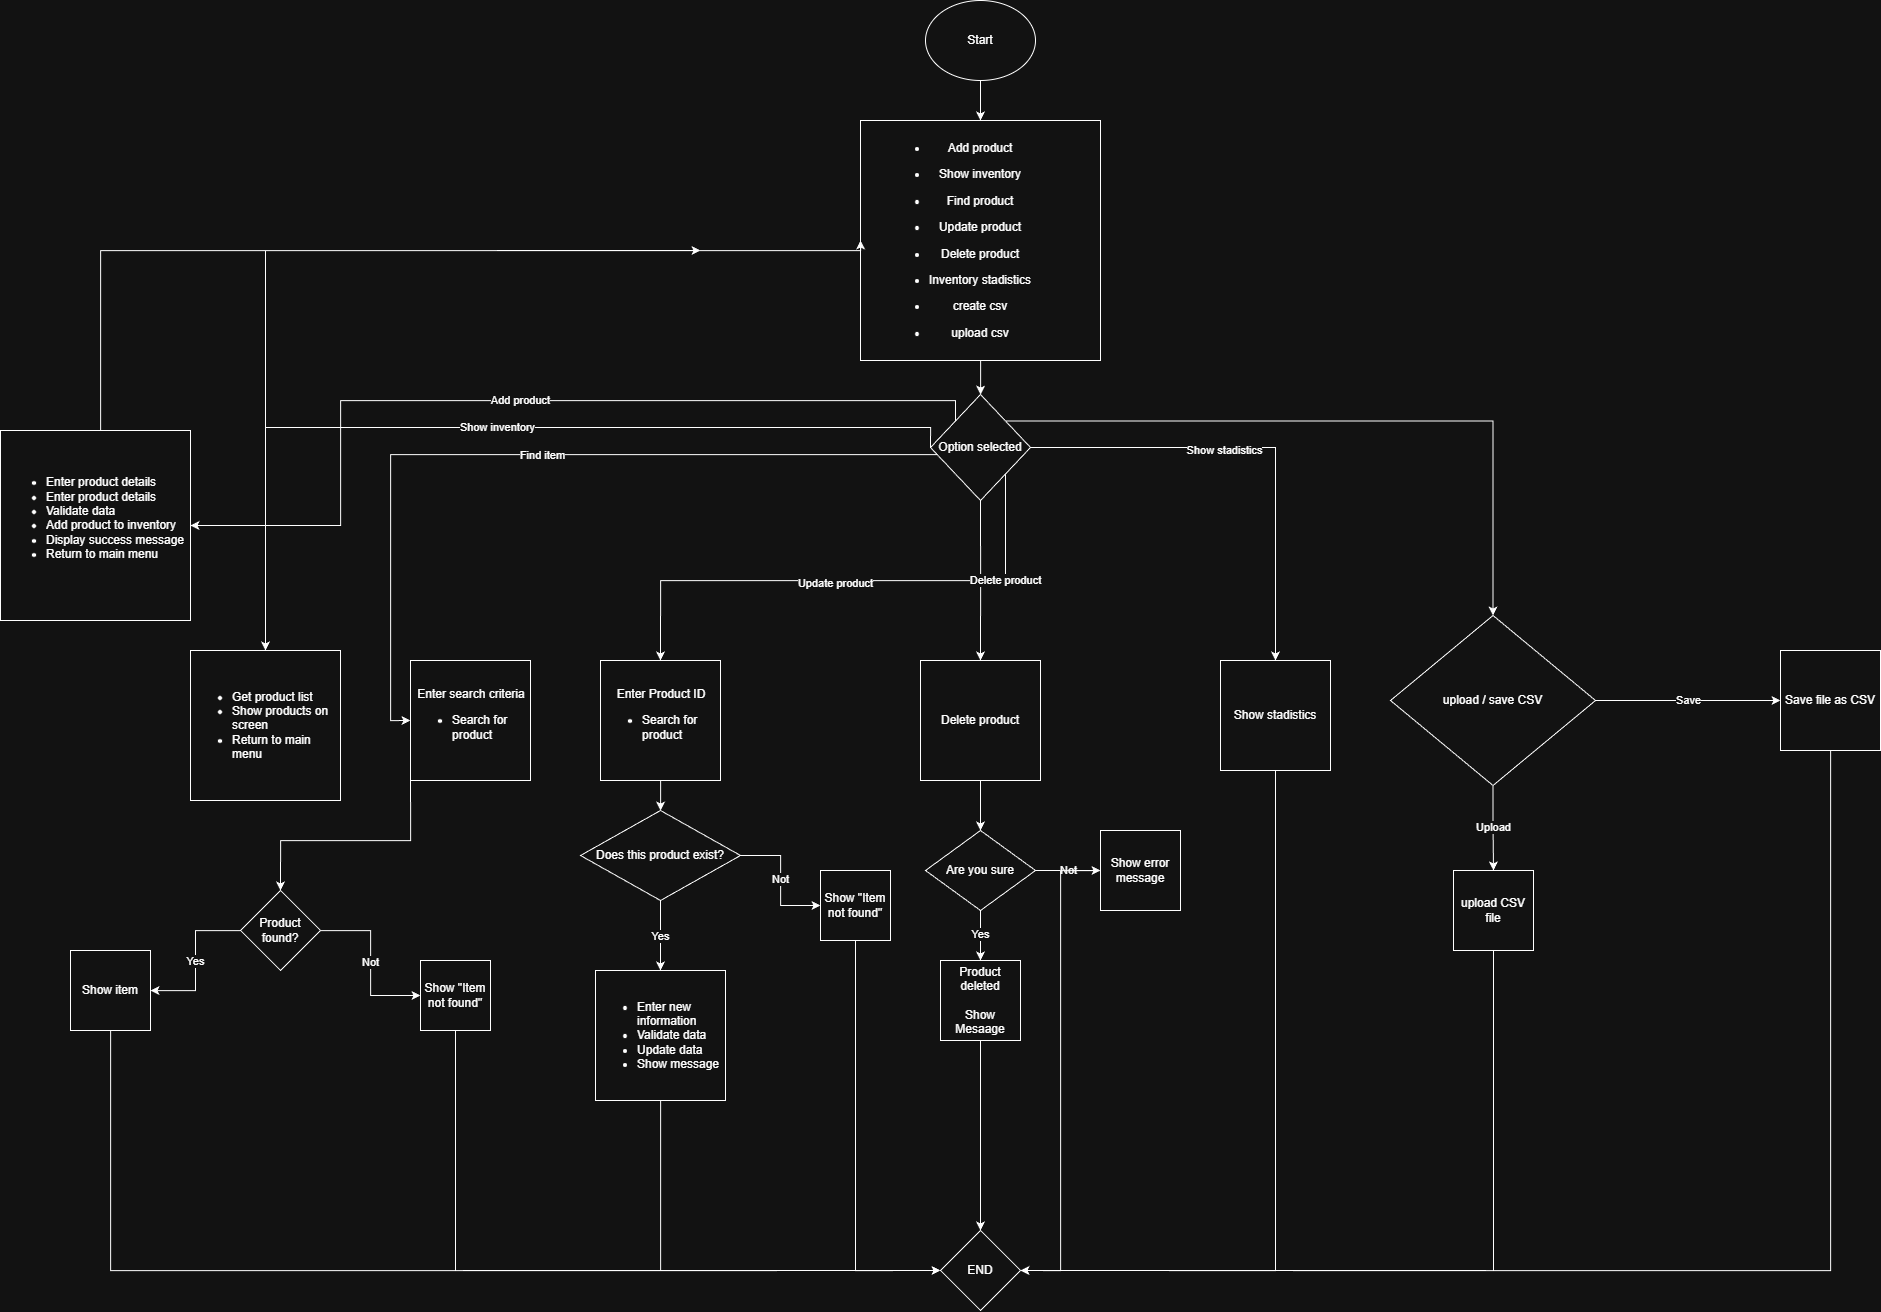

The diagram above was exported from draw.io. Its source (the exported page's mxGraphModel, read from the mxfile embedded in the PNG):
<mxGraphModel dx="3453" dy="1789" grid="1" gridSize="10" guides="1" tooltips="1" connect="1" arrows="1" fold="1" page="1" pageScale="1" pageWidth="1169" pageHeight="827" math="0" shadow="0">
  <root>
    <mxCell id="0" />
    <mxCell id="1" parent="0" />
    <mxCell id="8cF8vqWoFA1ufvNjyWh5-3" edge="1" parent="1" source="8cF8vqWoFA1ufvNjyWh5-1" style="edgeStyle=orthogonalEdgeStyle;rounded=0;orthogonalLoop=1;jettySize=auto;html=1;" target="8cF8vqWoFA1ufvNjyWh5-2" value="">
      <mxGeometry relative="1" as="geometry" />
    </mxCell>
    <mxCell id="8cF8vqWoFA1ufvNjyWh5-1" parent="1" style="ellipse;whiteSpace=wrap;html=1;" value="Start" vertex="1">
      <mxGeometry height="80" width="110" x="925" y="40" as="geometry" />
    </mxCell>
    <mxCell id="8cF8vqWoFA1ufvNjyWh5-6" edge="1" parent="1" source="8cF8vqWoFA1ufvNjyWh5-2" style="edgeStyle=orthogonalEdgeStyle;rounded=0;orthogonalLoop=1;jettySize=auto;html=1;" target="8cF8vqWoFA1ufvNjyWh5-5" value="">
      <mxGeometry relative="1" as="geometry" />
    </mxCell>
    <mxCell id="8cF8vqWoFA1ufvNjyWh5-2" parent="1" style="whiteSpace=wrap;html=1;aspect=fixed;" value="&lt;li data-start=&quot;766&quot; data-end=&quot;786&quot;&gt;&lt;p data-start=&quot;768&quot; data-end=&quot;786&quot;&gt;Add product&lt;/p&gt;&lt;/li&gt;&lt;li data-start=&quot;766&quot; data-end=&quot;786&quot;&gt;&lt;p data-start=&quot;768&quot; data-end=&quot;786&quot;&gt;Show inventory&lt;/p&gt;&lt;/li&gt;&lt;li data-start=&quot;766&quot; data-end=&quot;786&quot;&gt;&lt;p data-start=&quot;768&quot; data-end=&quot;786&quot;&gt;Find product&lt;/p&gt;&lt;/li&gt;&lt;li data-start=&quot;766&quot; data-end=&quot;786&quot;&gt;&lt;p data-start=&quot;768&quot; data-end=&quot;786&quot;&gt;Update product&lt;/p&gt;&lt;/li&gt;&lt;li data-start=&quot;766&quot; data-end=&quot;786&quot;&gt;&lt;p data-start=&quot;768&quot; data-end=&quot;786&quot;&gt;Delete product&lt;/p&gt;&lt;/li&gt;&lt;li data-start=&quot;766&quot; data-end=&quot;786&quot;&gt;&lt;p data-start=&quot;768&quot; data-end=&quot;786&quot;&gt;Inventory stadistics&lt;/p&gt;&lt;/li&gt;&lt;li data-start=&quot;766&quot; data-end=&quot;786&quot;&gt;&lt;p data-start=&quot;768&quot; data-end=&quot;786&quot;&gt;create csv&lt;/p&gt;&lt;/li&gt;&lt;li data-start=&quot;766&quot; data-end=&quot;786&quot;&gt;&lt;p data-start=&quot;768&quot; data-end=&quot;786&quot;&gt;upload csv&lt;/p&gt;&lt;/li&gt;" vertex="1">
      <mxGeometry height="240" width="240" x="860" y="160" as="geometry" />
    </mxCell>
    <mxCell id="8cF8vqWoFA1ufvNjyWh5-8" edge="1" parent="1" source="8cF8vqWoFA1ufvNjyWh5-5" style="edgeStyle=orthogonalEdgeStyle;rounded=0;orthogonalLoop=1;jettySize=auto;html=1;exitX=0;exitY=0;exitDx=0;exitDy=0;entryX=1;entryY=0.5;entryDx=0;entryDy=0;" target="8cF8vqWoFA1ufvNjyWh5-7" value="Add product">
      <mxGeometry relative="1" as="geometry">
        <Array as="points">
          <mxPoint x="340" y="440" />
          <mxPoint x="340" y="565" />
        </Array>
      </mxGeometry>
    </mxCell>
    <mxCell id="8cF8vqWoFA1ufvNjyWh5-11" edge="1" parent="1" source="8cF8vqWoFA1ufvNjyWh5-5" style="edgeStyle=orthogonalEdgeStyle;rounded=0;orthogonalLoop=1;jettySize=auto;html=1;exitX=0;exitY=0.5;exitDx=0;exitDy=0;entryX=0.5;entryY=0;entryDx=0;entryDy=0;" target="8cF8vqWoFA1ufvNjyWh5-10" value="Show inventory">
      <mxGeometry relative="1" as="geometry">
        <Array as="points">
          <mxPoint x="265" y="467" />
        </Array>
      </mxGeometry>
    </mxCell>
    <mxCell id="8cF8vqWoFA1ufvNjyWh5-21" edge="1" parent="1" source="8cF8vqWoFA1ufvNjyWh5-5" style="edgeStyle=orthogonalEdgeStyle;rounded=0;orthogonalLoop=1;jettySize=auto;html=1;exitX=0;exitY=1;exitDx=0;exitDy=0;entryX=0;entryY=0.5;entryDx=0;entryDy=0;" target="8cF8vqWoFA1ufvNjyWh5-13">
      <mxGeometry relative="1" as="geometry">
        <Array as="points">
          <mxPoint x="390" y="494" />
          <mxPoint x="390" y="760" />
        </Array>
      </mxGeometry>
    </mxCell>
    <mxCell id="8cF8vqWoFA1ufvNjyWh5-30" connectable="0" parent="8cF8vqWoFA1ufvNjyWh5-21" style="edgeLabel;html=1;align=center;verticalAlign=middle;resizable=0;points=[];" value="Find item" vertex="1">
      <mxGeometry relative="1" x="-0.0041" as="geometry">
        <mxPoint as="offset" />
      </mxGeometry>
    </mxCell>
    <mxCell id="8cF8vqWoFA1ufvNjyWh5-24" edge="1" parent="1" source="8cF8vqWoFA1ufvNjyWh5-5" style="edgeStyle=orthogonalEdgeStyle;rounded=0;orthogonalLoop=1;jettySize=auto;html=1;exitX=0.5;exitY=1;exitDx=0;exitDy=0;entryX=0.5;entryY=0;entryDx=0;entryDy=0;" target="8cF8vqWoFA1ufvNjyWh5-22">
      <mxGeometry relative="1" as="geometry" />
    </mxCell>
    <mxCell id="8cF8vqWoFA1ufvNjyWh5-31" connectable="0" parent="8cF8vqWoFA1ufvNjyWh5-24" style="edgeLabel;html=1;align=center;verticalAlign=middle;resizable=0;points=[];" value="Update product" vertex="1">
      <mxGeometry relative="1" x="-0.0576" y="2" as="geometry">
        <mxPoint as="offset" />
      </mxGeometry>
    </mxCell>
    <mxCell id="6KqwjbfeFXzfHrRT2k2H-8" edge="1" parent="1" source="8cF8vqWoFA1ufvNjyWh5-5" style="edgeStyle=orthogonalEdgeStyle;rounded=0;orthogonalLoop=1;jettySize=auto;html=1;exitX=1;exitY=1;exitDx=0;exitDy=0;entryX=0.5;entryY=0;entryDx=0;entryDy=0;" target="6KqwjbfeFXzfHrRT2k2H-1" value="Delete product">
      <mxGeometry relative="1" as="geometry" />
    </mxCell>
    <mxCell id="6KqwjbfeFXzfHrRT2k2H-10" edge="1" parent="1" source="8cF8vqWoFA1ufvNjyWh5-5" style="edgeStyle=orthogonalEdgeStyle;rounded=0;orthogonalLoop=1;jettySize=auto;html=1;entryX=0.5;entryY=0;entryDx=0;entryDy=0;" target="6KqwjbfeFXzfHrRT2k2H-9">
      <mxGeometry relative="1" as="geometry" />
    </mxCell>
    <mxCell id="6KqwjbfeFXzfHrRT2k2H-11" connectable="0" parent="6KqwjbfeFXzfHrRT2k2H-10" style="edgeLabel;html=1;align=center;verticalAlign=middle;resizable=0;points=[];" value="Show stadistics" vertex="1">
      <mxGeometry relative="1" x="-0.1549" y="-2" as="geometry">
        <mxPoint as="offset" />
      </mxGeometry>
    </mxCell>
    <mxCell id="6KqwjbfeFXzfHrRT2k2H-14" edge="1" parent="1" source="8cF8vqWoFA1ufvNjyWh5-5" style="edgeStyle=orthogonalEdgeStyle;rounded=0;orthogonalLoop=1;jettySize=auto;html=1;exitX=1;exitY=0;exitDx=0;exitDy=0;entryX=0;entryY=0.5;entryDx=0;entryDy=0;" target="6KqwjbfeFXzfHrRT2k2H-13">
      <mxGeometry relative="1" as="geometry" />
    </mxCell>
    <mxCell id="8cF8vqWoFA1ufvNjyWh5-5" parent="1" style="rhombus;whiteSpace=wrap;html=1;" value="Option selected" vertex="1">
      <mxGeometry height="106" width="100" x="930" y="434" as="geometry" />
    </mxCell>
    <mxCell id="8cF8vqWoFA1ufvNjyWh5-9" edge="1" parent="1" source="8cF8vqWoFA1ufvNjyWh5-7" style="edgeStyle=orthogonalEdgeStyle;rounded=0;orthogonalLoop=1;jettySize=auto;html=1;">
      <mxGeometry relative="1" as="geometry">
        <Array as="points">
          <mxPoint x="100" y="290" />
          <mxPoint x="350" y="290" />
        </Array>
        <mxPoint x="145" y="480" as="sourcePoint" />
        <mxPoint x="700" y="290" as="targetPoint" />
      </mxGeometry>
    </mxCell>
    <mxCell id="8cF8vqWoFA1ufvNjyWh5-7" parent="1" style="whiteSpace=wrap;html=1;aspect=fixed;" value="&lt;div&gt;&lt;ul&gt;&lt;li style=&quot;text-align: left;&quot;&gt;Enter product details&lt;/li&gt;&lt;li style=&quot;text-align: left;&quot;&gt;Enter product details&lt;/li&gt;&lt;li style=&quot;text-align: left;&quot;&gt;Validate data&lt;/li&gt;&lt;li style=&quot;text-align: left;&quot;&gt;Add product to inventory&lt;/li&gt;&lt;li style=&quot;text-align: left;&quot;&gt;Display success message&lt;/li&gt;&lt;li style=&quot;text-align: left;&quot;&gt;Return to main menu&lt;/li&gt;&lt;/ul&gt;&lt;/div&gt;&lt;div&gt;&lt;br&gt;&lt;/div&gt;" vertex="1">
      <mxGeometry height="190" width="190" y="470" as="geometry" />
    </mxCell>
    <mxCell id="8cF8vqWoFA1ufvNjyWh5-12" edge="1" parent="1" source="8cF8vqWoFA1ufvNjyWh5-10" style="edgeStyle=orthogonalEdgeStyle;rounded=0;orthogonalLoop=1;jettySize=auto;html=1;entryX=0;entryY=0.5;entryDx=0;entryDy=0;" target="8cF8vqWoFA1ufvNjyWh5-2" value="">
      <mxGeometry relative="1" as="geometry">
        <Array as="points">
          <mxPoint x="265" y="290" />
        </Array>
      </mxGeometry>
    </mxCell>
    <mxCell id="8cF8vqWoFA1ufvNjyWh5-10" parent="1" style="whiteSpace=wrap;html=1;aspect=fixed;align=left;" value="&lt;div&gt;&lt;ul&gt;&lt;li&gt;Get product list&lt;/li&gt;&lt;li&gt;Show products on screen&lt;/li&gt;&lt;li&gt;Return to main menu&lt;/li&gt;&lt;/ul&gt;&lt;/div&gt;" vertex="1">
      <mxGeometry height="150" width="150" x="190" y="690" as="geometry" />
    </mxCell>
    <mxCell id="8cF8vqWoFA1ufvNjyWh5-23" edge="1" parent="1" source="8cF8vqWoFA1ufvNjyWh5-13" style="edgeStyle=orthogonalEdgeStyle;rounded=0;orthogonalLoop=1;jettySize=auto;html=1;exitX=0;exitY=0.75;exitDx=0;exitDy=0;entryX=0.5;entryY=0;entryDx=0;entryDy=0;" target="8cF8vqWoFA1ufvNjyWh5-14">
      <mxGeometry relative="1" as="geometry">
        <Array as="points">
          <mxPoint x="410" y="880" />
          <mxPoint x="280" y="880" />
        </Array>
      </mxGeometry>
    </mxCell>
    <mxCell id="8cF8vqWoFA1ufvNjyWh5-13" parent="1" style="whiteSpace=wrap;html=1;aspect=fixed;align=left;" value="&lt;div style=&quot;text-align: center;&quot;&gt;&lt;span style=&quot;background-color: transparent; color: light-dark(rgb(0, 0, 0), rgb(255, 255, 255));&quot;&gt;Enter search criteria&lt;/span&gt;&lt;/div&gt;&lt;ul&gt;&lt;li&gt;Search for product&lt;/li&gt;&lt;/ul&gt;" vertex="1">
      <mxGeometry height="120" width="120" x="410" y="700" as="geometry" />
    </mxCell>
    <mxCell id="8cF8vqWoFA1ufvNjyWh5-19" edge="1" parent="1" source="8cF8vqWoFA1ufvNjyWh5-14" style="edgeStyle=orthogonalEdgeStyle;rounded=0;orthogonalLoop=1;jettySize=auto;html=1;" target="8cF8vqWoFA1ufvNjyWh5-15" value="Yes">
      <mxGeometry relative="1" as="geometry" />
    </mxCell>
    <mxCell id="8cF8vqWoFA1ufvNjyWh5-20" edge="1" parent="1" source="8cF8vqWoFA1ufvNjyWh5-14" style="edgeStyle=orthogonalEdgeStyle;rounded=0;orthogonalLoop=1;jettySize=auto;html=1;" target="8cF8vqWoFA1ufvNjyWh5-16" value="Not">
      <mxGeometry relative="1" as="geometry" />
    </mxCell>
    <mxCell id="8cF8vqWoFA1ufvNjyWh5-14" parent="1" style="rhombus;whiteSpace=wrap;html=1;" value="&lt;span style=&quot;text-align: left; background-color: transparent; color: light-dark(rgb(0, 0, 0), rgb(255, 255, 255));&quot;&gt;Product found?&lt;/span&gt;" vertex="1">
      <mxGeometry height="80" width="80" x="240" y="930" as="geometry" />
    </mxCell>
    <mxCell id="6KqwjbfeFXzfHrRT2k2H-22" edge="1" parent="1" source="8cF8vqWoFA1ufvNjyWh5-15" style="edgeStyle=orthogonalEdgeStyle;rounded=0;orthogonalLoop=1;jettySize=auto;html=1;">
      <mxGeometry relative="1" as="geometry">
        <Array as="points">
          <mxPoint x="110" y="1310" />
        </Array>
        <mxPoint x="940" y="1310" as="targetPoint" />
      </mxGeometry>
    </mxCell>
    <mxCell id="8cF8vqWoFA1ufvNjyWh5-15" parent="1" style="whiteSpace=wrap;html=1;aspect=fixed;" value="Show item" vertex="1">
      <mxGeometry height="80" width="80" x="70" y="990" as="geometry" />
    </mxCell>
    <mxCell id="6KqwjbfeFXzfHrRT2k2H-21" edge="1" parent="1" source="8cF8vqWoFA1ufvNjyWh5-16" style="edgeStyle=orthogonalEdgeStyle;rounded=0;orthogonalLoop=1;jettySize=auto;html=1;entryX=0;entryY=0.5;entryDx=0;entryDy=0;" target="6KqwjbfeFXzfHrRT2k2H-20">
      <mxGeometry relative="1" as="geometry">
        <Array as="points">
          <mxPoint x="455" y="1310" />
        </Array>
      </mxGeometry>
    </mxCell>
    <mxCell id="8cF8vqWoFA1ufvNjyWh5-16" parent="1" style="whiteSpace=wrap;html=1;" value="Show &quot;Item not found&quot;" vertex="1">
      <mxGeometry height="70" width="70" x="420" y="1000" as="geometry" />
    </mxCell>
    <mxCell id="8cF8vqWoFA1ufvNjyWh5-32" edge="1" parent="1" source="8cF8vqWoFA1ufvNjyWh5-22" style="edgeStyle=orthogonalEdgeStyle;rounded=0;orthogonalLoop=1;jettySize=auto;html=1;" target="8cF8vqWoFA1ufvNjyWh5-27" value="">
      <mxGeometry relative="1" as="geometry" />
    </mxCell>
    <mxCell id="8cF8vqWoFA1ufvNjyWh5-22" parent="1" style="whiteSpace=wrap;html=1;aspect=fixed;align=left;" value="&lt;div style=&quot;text-align: center;&quot;&gt;&lt;span style=&quot;background-color: transparent; color: light-dark(rgb(0, 0, 0), rgb(255, 255, 255));&quot;&gt;Enter Product ID&lt;/span&gt;&lt;/div&gt;&lt;ul&gt;&lt;li&gt;Search for product&lt;/li&gt;&lt;/ul&gt;" vertex="1">
      <mxGeometry height="120" width="120" x="600" y="700" as="geometry" />
    </mxCell>
    <mxCell id="8cF8vqWoFA1ufvNjyWh5-26" edge="1" parent="1" source="8cF8vqWoFA1ufvNjyWh5-27" style="edgeStyle=orthogonalEdgeStyle;rounded=0;orthogonalLoop=1;jettySize=auto;html=1;" target="8cF8vqWoFA1ufvNjyWh5-29" value="Not">
      <mxGeometry relative="1" as="geometry" />
    </mxCell>
    <mxCell id="8cF8vqWoFA1ufvNjyWh5-33" edge="1" parent="1" source="8cF8vqWoFA1ufvNjyWh5-27" style="edgeStyle=orthogonalEdgeStyle;rounded=0;orthogonalLoop=1;jettySize=auto;html=1;" target="8cF8vqWoFA1ufvNjyWh5-28" value="Yes">
      <mxGeometry relative="1" as="geometry" />
    </mxCell>
    <mxCell id="8cF8vqWoFA1ufvNjyWh5-27" parent="1" style="rhombus;whiteSpace=wrap;html=1;" value="&lt;span style=&quot;text-align: left; background-color: transparent; color: light-dark(rgb(0, 0, 0), rgb(255, 255, 255));&quot;&gt;Does this product exist?&lt;/span&gt;" vertex="1">
      <mxGeometry height="90" width="160" x="580" y="850" as="geometry" />
    </mxCell>
    <mxCell id="6KqwjbfeFXzfHrRT2k2H-23" edge="1" parent="1" source="8cF8vqWoFA1ufvNjyWh5-28" style="edgeStyle=orthogonalEdgeStyle;rounded=0;orthogonalLoop=1;jettySize=auto;html=1;">
      <mxGeometry relative="1" as="geometry">
        <Array as="points">
          <mxPoint x="660" y="1310" />
        </Array>
        <mxPoint x="940" y="1310" as="targetPoint" />
      </mxGeometry>
    </mxCell>
    <mxCell id="8cF8vqWoFA1ufvNjyWh5-28" parent="1" style="whiteSpace=wrap;html=1;aspect=fixed;align=left;" value="&lt;ul&gt;&lt;li&gt;Enter new information&lt;/li&gt;&lt;li&gt;Validate data&lt;/li&gt;&lt;li&gt;Update data&lt;/li&gt;&lt;li&gt;Show message&lt;/li&gt;&lt;/ul&gt;" vertex="1">
      <mxGeometry height="130" width="130" x="595" y="1010" as="geometry" />
    </mxCell>
    <mxCell id="6KqwjbfeFXzfHrRT2k2H-25" edge="1" parent="1" source="8cF8vqWoFA1ufvNjyWh5-29" style="edgeStyle=orthogonalEdgeStyle;rounded=0;orthogonalLoop=1;jettySize=auto;html=1;exitX=0.5;exitY=1;exitDx=0;exitDy=0;entryX=0;entryY=0.5;entryDx=0;entryDy=0;" target="6KqwjbfeFXzfHrRT2k2H-20">
      <mxGeometry relative="1" as="geometry" />
    </mxCell>
    <mxCell id="8cF8vqWoFA1ufvNjyWh5-29" parent="1" style="whiteSpace=wrap;html=1;" value="Show &quot;Item not found&quot;" vertex="1">
      <mxGeometry height="70" width="70" x="820" y="910" as="geometry" />
    </mxCell>
    <mxCell id="6KqwjbfeFXzfHrRT2k2H-4" edge="1" parent="1" source="6KqwjbfeFXzfHrRT2k2H-1" style="edgeStyle=orthogonalEdgeStyle;rounded=0;orthogonalLoop=1;jettySize=auto;html=1;" target="6KqwjbfeFXzfHrRT2k2H-2" value="">
      <mxGeometry relative="1" as="geometry" />
    </mxCell>
    <mxCell id="6KqwjbfeFXzfHrRT2k2H-1" parent="1" style="whiteSpace=wrap;html=1;aspect=fixed;" value="Delete product" vertex="1">
      <mxGeometry height="120" width="120" x="920" y="700" as="geometry" />
    </mxCell>
    <mxCell id="6KqwjbfeFXzfHrRT2k2H-5" edge="1" parent="1" source="6KqwjbfeFXzfHrRT2k2H-2" style="edgeStyle=orthogonalEdgeStyle;rounded=0;orthogonalLoop=1;jettySize=auto;html=1;" target="6KqwjbfeFXzfHrRT2k2H-3" value="Yes">
      <mxGeometry relative="1" as="geometry" />
    </mxCell>
    <mxCell id="6KqwjbfeFXzfHrRT2k2H-7" edge="1" parent="1" source="6KqwjbfeFXzfHrRT2k2H-2" style="edgeStyle=orthogonalEdgeStyle;rounded=0;orthogonalLoop=1;jettySize=auto;html=1;" target="6KqwjbfeFXzfHrRT2k2H-6" value="Not">
      <mxGeometry relative="1" as="geometry" />
    </mxCell>
    <mxCell id="6KqwjbfeFXzfHrRT2k2H-2" parent="1" style="rhombus;whiteSpace=wrap;html=1;" value="Are you sure" vertex="1">
      <mxGeometry height="80" width="110" x="925" y="870" as="geometry" />
    </mxCell>
    <mxCell id="6KqwjbfeFXzfHrRT2k2H-26" edge="1" parent="1" source="6KqwjbfeFXzfHrRT2k2H-3" style="edgeStyle=orthogonalEdgeStyle;rounded=0;orthogonalLoop=1;jettySize=auto;html=1;entryX=0.5;entryY=0;entryDx=0;entryDy=0;" target="6KqwjbfeFXzfHrRT2k2H-20">
      <mxGeometry relative="1" as="geometry" />
    </mxCell>
    <mxCell id="6KqwjbfeFXzfHrRT2k2H-3" parent="1" style="whiteSpace=wrap;html=1;aspect=fixed;" value="Product deleted&lt;div&gt;&lt;br&gt;&lt;/div&gt;&lt;div&gt;Show Mesaage&lt;/div&gt;" vertex="1">
      <mxGeometry height="80" width="80" x="940" y="1000" as="geometry" />
    </mxCell>
    <mxCell id="6KqwjbfeFXzfHrRT2k2H-27" edge="1" parent="1" source="6KqwjbfeFXzfHrRT2k2H-6" style="edgeStyle=orthogonalEdgeStyle;rounded=0;orthogonalLoop=1;jettySize=auto;html=1;entryX=1;entryY=0.5;entryDx=0;entryDy=0;" target="6KqwjbfeFXzfHrRT2k2H-20">
      <mxGeometry relative="1" as="geometry" />
    </mxCell>
    <mxCell id="6KqwjbfeFXzfHrRT2k2H-6" parent="1" style="whiteSpace=wrap;html=1;aspect=fixed;" value="Show error message" vertex="1">
      <mxGeometry height="80" width="80" x="1100" y="870" as="geometry" />
    </mxCell>
    <mxCell id="6KqwjbfeFXzfHrRT2k2H-28" edge="1" parent="1" source="6KqwjbfeFXzfHrRT2k2H-9" style="edgeStyle=orthogonalEdgeStyle;rounded=0;orthogonalLoop=1;jettySize=auto;html=1;">
      <mxGeometry relative="1" as="geometry">
        <Array as="points">
          <mxPoint x="1275" y="1310" />
        </Array>
        <mxPoint x="1020" y="1310" as="targetPoint" />
      </mxGeometry>
    </mxCell>
    <mxCell id="6KqwjbfeFXzfHrRT2k2H-9" parent="1" style="whiteSpace=wrap;html=1;aspect=fixed;" value="Show stadistics" vertex="1">
      <mxGeometry height="110" width="110" x="1220" y="700" as="geometry" />
    </mxCell>
    <mxCell id="6KqwjbfeFXzfHrRT2k2H-16" edge="1" parent="1" source="6KqwjbfeFXzfHrRT2k2H-13" style="edgeStyle=orthogonalEdgeStyle;rounded=0;orthogonalLoop=1;jettySize=auto;html=1;" target="6KqwjbfeFXzfHrRT2k2H-15" value="Upload">
      <mxGeometry relative="1" as="geometry" />
    </mxCell>
    <mxCell id="6KqwjbfeFXzfHrRT2k2H-18" edge="1" parent="1" source="6KqwjbfeFXzfHrRT2k2H-13" style="edgeStyle=orthogonalEdgeStyle;rounded=0;orthogonalLoop=1;jettySize=auto;html=1;entryX=0;entryY=0.5;entryDx=0;entryDy=0;" target="6KqwjbfeFXzfHrRT2k2H-17" value="Save">
      <mxGeometry relative="1" as="geometry" />
    </mxCell>
    <mxCell id="6KqwjbfeFXzfHrRT2k2H-13" parent="1" style="rhombus;whiteSpace=wrap;html=1;direction=south;" value="upload / save CSV" vertex="1">
      <mxGeometry height="170" width="205" x="1390" y="655" as="geometry" />
    </mxCell>
    <mxCell id="6KqwjbfeFXzfHrRT2k2H-29" edge="1" parent="1" source="6KqwjbfeFXzfHrRT2k2H-15" style="edgeStyle=orthogonalEdgeStyle;rounded=0;orthogonalLoop=1;jettySize=auto;html=1;">
      <mxGeometry relative="1" as="geometry">
        <Array as="points">
          <mxPoint x="1493" y="1310" />
        </Array>
        <mxPoint x="1020" y="1310" as="targetPoint" />
      </mxGeometry>
    </mxCell>
    <mxCell id="6KqwjbfeFXzfHrRT2k2H-15" parent="1" style="whiteSpace=wrap;html=1;aspect=fixed;" value="upload CSV file" vertex="1">
      <mxGeometry height="80" width="80" x="1453" y="910" as="geometry" />
    </mxCell>
    <mxCell id="6KqwjbfeFXzfHrRT2k2H-30" edge="1" parent="1" source="6KqwjbfeFXzfHrRT2k2H-17" style="edgeStyle=orthogonalEdgeStyle;rounded=0;orthogonalLoop=1;jettySize=auto;html=1;">
      <mxGeometry relative="1" as="geometry">
        <Array as="points">
          <mxPoint x="1830" y="1310" />
        </Array>
        <mxPoint x="1020" y="1310" as="targetPoint" />
      </mxGeometry>
    </mxCell>
    <mxCell id="6KqwjbfeFXzfHrRT2k2H-17" parent="1" style="whiteSpace=wrap;html=1;aspect=fixed;" value="Save file as CSV" vertex="1">
      <mxGeometry height="100" width="100" x="1780" y="690" as="geometry" />
    </mxCell>
    <mxCell id="6KqwjbfeFXzfHrRT2k2H-20" parent="1" style="rhombus;whiteSpace=wrap;html=1;" value="END" vertex="1">
      <mxGeometry height="80" width="80" x="940" y="1270" as="geometry" />
    </mxCell>
  </root>
</mxGraphModel>